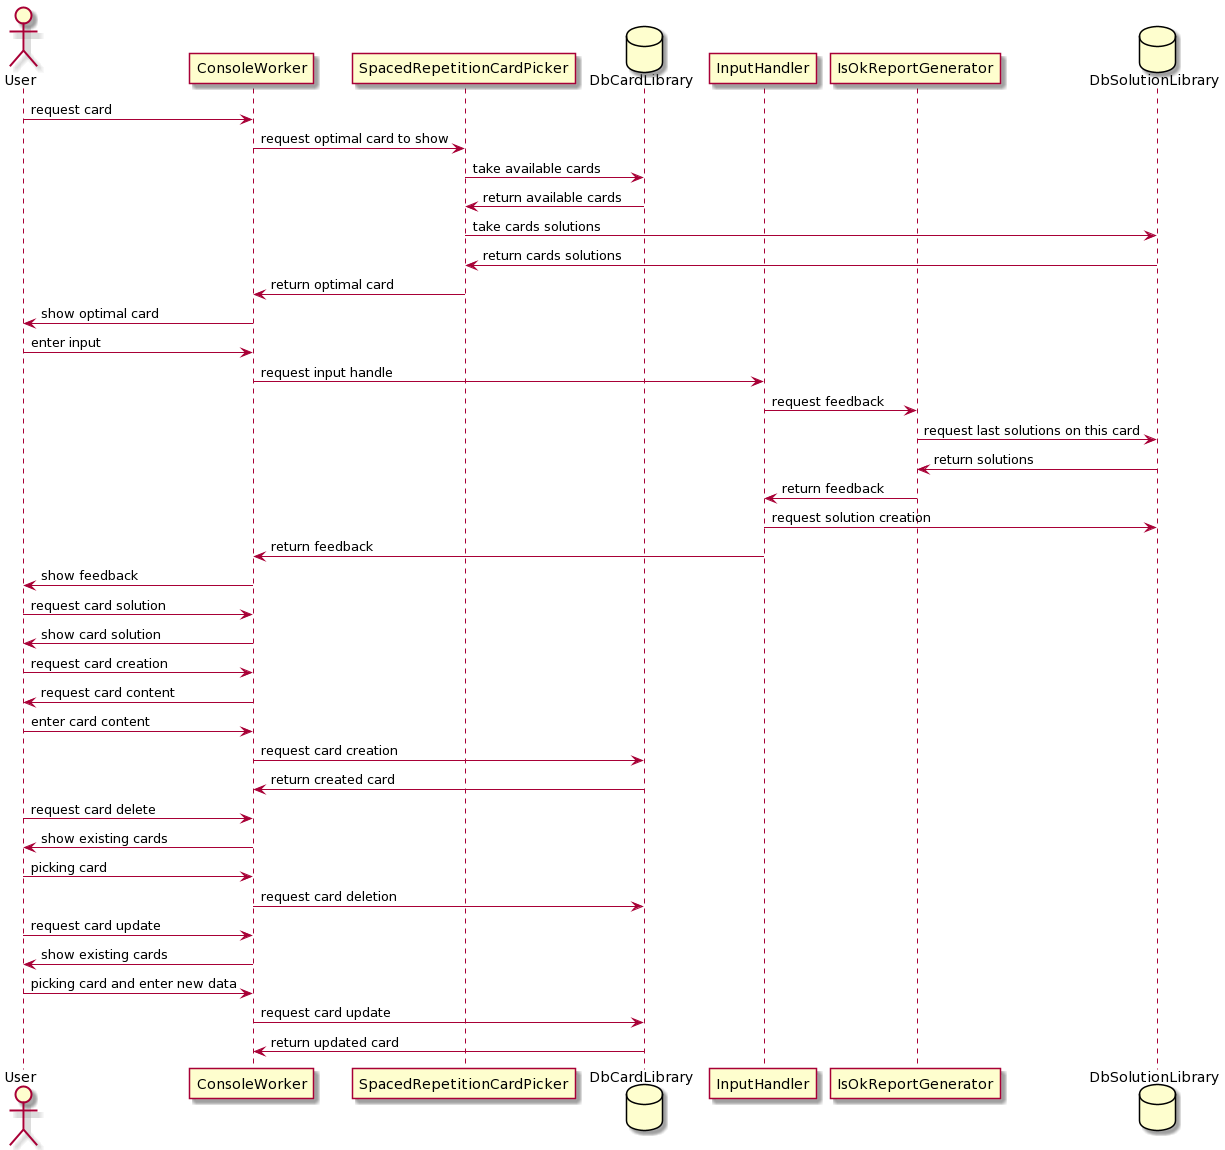

The diagram above was rendered by PlantUML. Its source (embedded in the PNG):
@startuml
Actor User
User -> ConsoleWorker: request card
ConsoleWorker -> SpacedRepetitionCardPicker : request optimal card to show
Database DbCardLibrary
SpacedRepetitionCardPicker -> DbCardLibrary: take available cards
DbCardLibrary -> SpacedRepetitionCardPicker:  return available cards
participant InputHandler
participant IsOkReportGenerator
Database DbSolutionLibrary
SpacedRepetitionCardPicker -> DbSolutionLibrary : take cards solutions
DbSolutionLibrary -> SpacedRepetitionCardPicker : return cards solutions
SpacedRepetitionCardPicker-> ConsoleWorker : return optimal card
ConsoleWorker -> User : show optimal card
User -> ConsoleWorker: enter input
ConsoleWorker -> InputHandler : request input handle

InputHandler -> IsOkReportGenerator: request feedback
IsOkReportGenerator -> DbSolutionLibrary : request last solutions on this card
DbSolutionLibrary -> IsOkReportGenerator: return solutions
InputHandler <- IsOkReportGenerator : return feedback

InputHandler -> DbSolutionLibrary : request solution creation
InputHandler -> ConsoleWorker: return feedback
ConsoleWorker -> User : show feedback
User -> ConsoleWorker: request card solution
ConsoleWorker -> User: show card solution
User -> ConsoleWorker: request card creation
ConsoleWorker -> User : request card content
User -> ConsoleWorker: enter card content
ConsoleWorker -> DbCardLibrary: request card creation
DbCardLibrary -> ConsoleWorker : return created card
User -> ConsoleWorker: request card delete
ConsoleWorker -> User: show existing cards
User -> ConsoleWorker: picking card
ConsoleWorker -> DbCardLibrary: request card deletion
User -> ConsoleWorker: request card update
ConsoleWorker -> User: show existing cards
User -> ConsoleWorker: picking card and enter new data
ConsoleWorker -> DbCardLibrary: request card update
DbCardLibrary -> ConsoleWorker: return updated card
@enduml